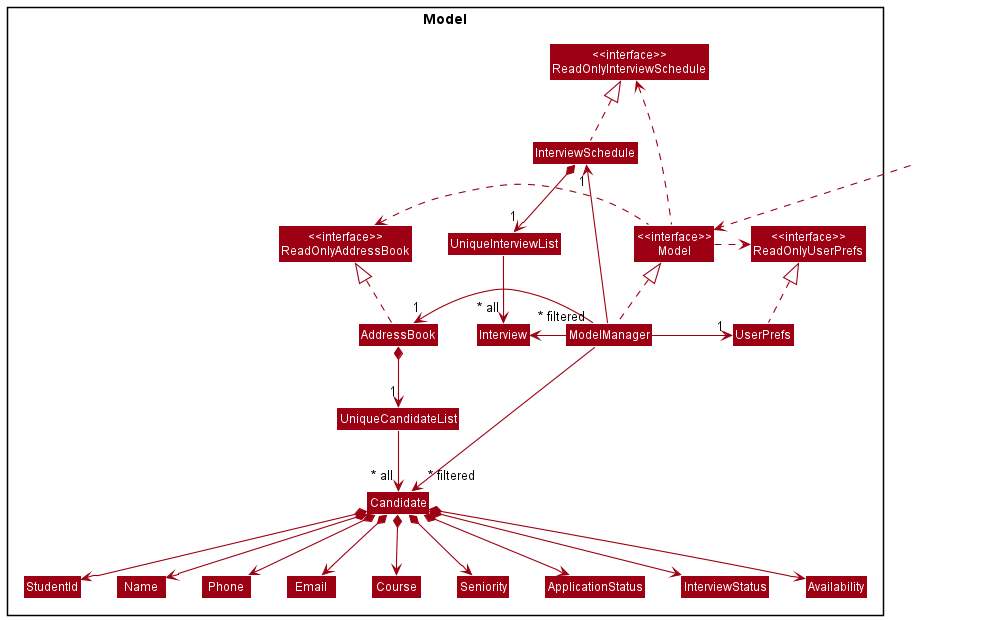

The diagram above was rendered by PlantUML. Its source (embedded in the PNG):
@startuml
!include style.puml
skinparam arrowThickness 1.1
skinparam arrowColor MODEL_COLOR
skinparam classBackgroundColor MODEL_COLOR

Package Model <<Rectangle>>{
Class "<<interface>>\nReadOnlyAddressBook" as ReadOnlyAddressBook
Class "<<interface>>\nReadOnlyUserPrefs" as ReadOnlyUserPrefs
Class "<<interface>>\nReadOnlyInterviewSchedule" as ReadOnlyInterviewSchedule
Class "<<interface>>\nModel" as Model
Class AddressBook
Class InterviewSchedule
Class ModelManager
Class UserPrefs

Class UniqueCandidateList
Class Candidate
Class StudentId
Class Name
Class Phone
Class Email
Class Course
Class Seniority
Class ApplicationStatus
Class InterviewStatus
Class Availability

Class UniqueInterviewList
Class Interview

}

Class HiddenOutside #FFFFFF
HiddenOutside ..> Model

AddressBook .up.|> ReadOnlyAddressBook
InterviewSchedule .up.|> ReadOnlyInterviewSchedule

ModelManager .up.|> Model
Model .right.> ReadOnlyUserPrefs
Model .left.> ReadOnlyAddressBook
Model .left.> ReadOnlyInterviewSchedule
ModelManager -left-> "1" AddressBook
ModelManager -up-> "1" InterviewSchedule
ModelManager -right-> "1" UserPrefs
UserPrefs .up.|> ReadOnlyUserPrefs

InterviewSchedule *--> "1" UniqueInterviewList
UniqueInterviewList --> "~* all" Interview

AddressBook *--> "1" UniqueCandidateList
UniqueCandidateList --> "~* all" Candidate
Candidate *--> StudentId
Candidate *--> Name
Candidate *--> Phone
Candidate *--> Email
Candidate *--> Course
Candidate *--> Seniority
Candidate *--> ApplicationStatus
Candidate *--> InterviewStatus
Candidate *--> Availability

StudentId -[hidden]right-> Name
Name -[hidden]right-> Phone
Phone -[hidden]right-> Email
Email -[hidden]right-> Course
Course -[hidden]right-> Seniority
Seniority -[hidden]right-> ApplicationStatus
ApplicationStatus -[hidden]right-> InterviewStatus
InterviewStatus -[hidden]right-> Availability

ModelManager -->"~* filtered" Candidate
ModelManager -left->"~* filtered" Interview

@enduml